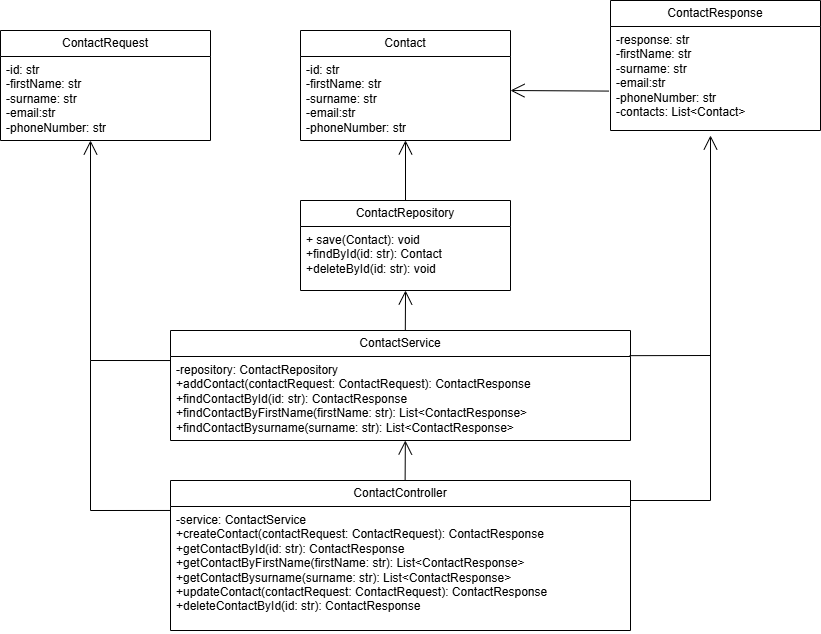

The diagram above was exported from draw.io. Its source (the exported page's mxGraphModel, read from the mxfile embedded in the PNG):
<mxGraphModel dx="626" dy="276" grid="1" gridSize="10" guides="1" tooltips="1" connect="1" arrows="1" fold="1" page="1" pageScale="1" pageWidth="850" pageHeight="1100" math="0" shadow="0">
  <root>
    <mxCell id="0" />
    <mxCell id="1" parent="0" />
    <mxCell id="IbvUT1acrmaqAVYqRHYR-1" value="Contact" style="swimlane;fontStyle=0;childLayout=stackLayout;horizontal=1;startSize=26;fillColor=none;horizontalStack=0;resizeParent=1;resizeParentMax=0;resizeLast=0;collapsible=1;marginBottom=0;whiteSpace=wrap;html=1;" vertex="1" parent="1">
      <mxGeometry x="440" y="100" width="210" height="110" as="geometry" />
    </mxCell>
    <mxCell id="IbvUT1acrmaqAVYqRHYR-2" value="-id: str&lt;div&gt;-firstName: str&lt;/div&gt;&lt;div&gt;-surname: str&lt;/div&gt;&lt;div&gt;-email:str&lt;/div&gt;&lt;div&gt;-phoneNumber: str&lt;/div&gt;&lt;div&gt;&lt;br&gt;&lt;/div&gt;" style="text;strokeColor=none;fillColor=none;align=left;verticalAlign=top;spacingLeft=4;spacingRight=4;overflow=hidden;rotatable=0;points=[[0,0.5],[1,0.5]];portConstraint=eastwest;whiteSpace=wrap;html=1;" vertex="1" parent="IbvUT1acrmaqAVYqRHYR-1">
      <mxGeometry y="26" width="210" height="84" as="geometry" />
    </mxCell>
    <mxCell id="IbvUT1acrmaqAVYqRHYR-5" value="ContactRepository" style="swimlane;fontStyle=0;childLayout=stackLayout;horizontal=1;startSize=26;fillColor=none;horizontalStack=0;resizeParent=1;resizeParentMax=0;resizeLast=0;collapsible=1;marginBottom=0;whiteSpace=wrap;html=1;" vertex="1" parent="1">
      <mxGeometry x="440" y="270" width="210" height="90" as="geometry" />
    </mxCell>
    <mxCell id="IbvUT1acrmaqAVYqRHYR-6" value="&lt;div&gt;+ save(Contact): void&lt;/div&gt;&lt;div&gt;&lt;span style=&quot;background-color: transparent; color: light-dark(rgb(0, 0, 0), rgb(255, 255, 255));&quot;&gt;+findById(id: str): Contact&lt;/span&gt;&lt;/div&gt;&lt;div&gt;&lt;span style=&quot;background-color: transparent; color: light-dark(rgb(0, 0, 0), rgb(255, 255, 255));&quot;&gt;+deleteById(id: str): void&amp;nbsp;&lt;/span&gt;&lt;/div&gt;&lt;div&gt;&lt;br&gt;&lt;/div&gt;" style="text;strokeColor=none;fillColor=none;align=left;verticalAlign=top;spacingLeft=4;spacingRight=4;overflow=hidden;rotatable=0;points=[[0,0.5],[1,0.5]];portConstraint=eastwest;whiteSpace=wrap;html=1;" vertex="1" parent="IbvUT1acrmaqAVYqRHYR-5">
      <mxGeometry y="26" width="210" height="64" as="geometry" />
    </mxCell>
    <mxCell id="IbvUT1acrmaqAVYqRHYR-8" value="ContactService" style="swimlane;fontStyle=0;childLayout=stackLayout;horizontal=1;startSize=26;fillColor=none;horizontalStack=0;resizeParent=1;resizeParentMax=0;resizeLast=0;collapsible=1;marginBottom=0;whiteSpace=wrap;html=1;" vertex="1" parent="1">
      <mxGeometry x="310" y="400" width="460" height="110" as="geometry" />
    </mxCell>
    <mxCell id="IbvUT1acrmaqAVYqRHYR-9" value="&lt;div&gt;-repository: ContactRepository&lt;/div&gt;&lt;div&gt;+addContact(contactRequest:&amp;nbsp;&lt;span style=&quot;background-color: transparent; color: light-dark(rgb(0, 0, 0), rgb(255, 255, 255));&quot;&gt;ContactRequest&lt;/span&gt;&lt;span style=&quot;background-color: transparent; color: light-dark(rgb(0, 0, 0), rgb(255, 255, 255));&quot;&gt;): ContactResponse&lt;/span&gt;&lt;/div&gt;&lt;div&gt;+findContactById(id: str): ContactResponse&lt;/div&gt;&lt;div&gt;+findContactByFirstName(firstName: str): List&amp;lt;ContactResponse&amp;gt;&lt;/div&gt;&lt;div&gt;+&lt;span style=&quot;background-color: transparent; color: light-dark(rgb(0, 0, 0), rgb(255, 255, 255));&quot;&gt;findContactBysurname(surname: str): List&amp;lt;ContactResponse&amp;gt;&lt;/span&gt;&lt;/div&gt;&lt;div&gt;&lt;span style=&quot;background-color: transparent; color: light-dark(rgb(0, 0, 0), rgb(255, 255, 255));&quot;&gt;&lt;br&gt;&lt;/span&gt;&lt;/div&gt;&lt;div&gt;&lt;br&gt;&lt;/div&gt;" style="text;strokeColor=none;fillColor=none;align=left;verticalAlign=top;spacingLeft=4;spacingRight=4;overflow=hidden;rotatable=0;points=[[0,0.5],[1,0.5]];portConstraint=eastwest;whiteSpace=wrap;html=1;" vertex="1" parent="IbvUT1acrmaqAVYqRHYR-8">
      <mxGeometry y="26" width="460" height="84" as="geometry" />
    </mxCell>
    <mxCell id="IbvUT1acrmaqAVYqRHYR-13" value="ContactController" style="swimlane;fontStyle=0;childLayout=stackLayout;horizontal=1;startSize=26;fillColor=none;horizontalStack=0;resizeParent=1;resizeParentMax=0;resizeLast=0;collapsible=1;marginBottom=0;whiteSpace=wrap;html=1;" vertex="1" parent="1">
      <mxGeometry x="310" y="550" width="460" height="150" as="geometry" />
    </mxCell>
    <mxCell id="IbvUT1acrmaqAVYqRHYR-14" value="&lt;div&gt;-service: ContactService&lt;/div&gt;&lt;div&gt;+createContact(contactRequest: ContactRequest): ContactResponse&lt;/div&gt;&lt;div&gt;&lt;div&gt;+getContactById(id: str): ContactResponse&lt;/div&gt;&lt;div&gt;+getContactByFirstName(firstName: str): List&amp;lt;ContactResponse&amp;gt;&lt;/div&gt;&lt;div&gt;+getContactBysurname(surname: str): List&amp;lt;ContactResponse&amp;gt;&lt;/div&gt;&lt;div&gt;+updateContact(contactRequest: ContactRequest): ContactResponse&lt;/div&gt;&lt;div&gt;+deleteContactById(id: str): ContactResponse&lt;/div&gt;&lt;div&gt;&lt;br&gt;&lt;/div&gt;&lt;/div&gt;" style="text;strokeColor=none;fillColor=none;align=left;verticalAlign=top;spacingLeft=4;spacingRight=4;overflow=hidden;rotatable=0;points=[[0,0.5],[1,0.5]];portConstraint=eastwest;whiteSpace=wrap;html=1;" vertex="1" parent="IbvUT1acrmaqAVYqRHYR-13">
      <mxGeometry y="26" width="460" height="124" as="geometry" />
    </mxCell>
    <mxCell id="IbvUT1acrmaqAVYqRHYR-15" value="ContactRequest" style="swimlane;fontStyle=0;childLayout=stackLayout;horizontal=1;startSize=26;fillColor=none;horizontalStack=0;resizeParent=1;resizeParentMax=0;resizeLast=0;collapsible=1;marginBottom=0;whiteSpace=wrap;html=1;" vertex="1" parent="1">
      <mxGeometry x="140" y="100" width="210" height="110" as="geometry" />
    </mxCell>
    <mxCell id="IbvUT1acrmaqAVYqRHYR-16" value="-id: str&lt;div&gt;-firstName: str&lt;/div&gt;&lt;div&gt;-surname: str&lt;/div&gt;&lt;div&gt;-email:str&lt;/div&gt;&lt;div&gt;-phoneNumber: str&lt;/div&gt;&lt;div&gt;&lt;br&gt;&lt;/div&gt;" style="text;strokeColor=none;fillColor=none;align=left;verticalAlign=top;spacingLeft=4;spacingRight=4;overflow=hidden;rotatable=0;points=[[0,0.5],[1,0.5]];portConstraint=eastwest;whiteSpace=wrap;html=1;" vertex="1" parent="IbvUT1acrmaqAVYqRHYR-15">
      <mxGeometry y="26" width="210" height="84" as="geometry" />
    </mxCell>
    <mxCell id="IbvUT1acrmaqAVYqRHYR-17" value="ContactResponse" style="swimlane;fontStyle=0;childLayout=stackLayout;horizontal=1;startSize=26;fillColor=none;horizontalStack=0;resizeParent=1;resizeParentMax=0;resizeLast=0;collapsible=1;marginBottom=0;whiteSpace=wrap;html=1;" vertex="1" parent="1">
      <mxGeometry x="750" y="70" width="210" height="130" as="geometry" />
    </mxCell>
    <mxCell id="IbvUT1acrmaqAVYqRHYR-18" value="-response: str&lt;div&gt;-firstName: str&lt;/div&gt;&lt;div&gt;-surname: str&lt;/div&gt;&lt;div&gt;-email:str&lt;/div&gt;&lt;div&gt;-phoneNumber: str&lt;/div&gt;&lt;div&gt;-contacts: List&amp;lt;Contact&amp;gt;&lt;/div&gt;&lt;div&gt;&lt;br&gt;&lt;/div&gt;" style="text;strokeColor=none;fillColor=none;align=left;verticalAlign=top;spacingLeft=4;spacingRight=4;overflow=hidden;rotatable=0;points=[[0,0.5],[1,0.5]];portConstraint=eastwest;whiteSpace=wrap;html=1;" vertex="1" parent="IbvUT1acrmaqAVYqRHYR-17">
      <mxGeometry y="26" width="210" height="104" as="geometry" />
    </mxCell>
    <mxCell id="IbvUT1acrmaqAVYqRHYR-19" value="" style="endArrow=open;endFill=1;endSize=12;html=1;rounded=0;exitX=0.5;exitY=0;exitDx=0;exitDy=0;entryX=0.5;entryY=0.999;entryDx=0;entryDy=0;entryPerimeter=0;" edge="1" parent="1" source="IbvUT1acrmaqAVYqRHYR-5" target="IbvUT1acrmaqAVYqRHYR-2">
      <mxGeometry width="160" relative="1" as="geometry">
        <mxPoint x="550" y="250" as="sourcePoint" />
        <mxPoint x="545" y="220" as="targetPoint" />
      </mxGeometry>
    </mxCell>
    <mxCell id="IbvUT1acrmaqAVYqRHYR-20" value="" style="endArrow=open;endFill=1;endSize=12;html=1;rounded=0;exitX=0.5;exitY=0;exitDx=0;exitDy=0;" edge="1" parent="1">
      <mxGeometry width="160" relative="1" as="geometry">
        <mxPoint x="544.81" y="400" as="sourcePoint" />
        <mxPoint x="545.03" y="360" as="targetPoint" />
      </mxGeometry>
    </mxCell>
    <mxCell id="IbvUT1acrmaqAVYqRHYR-21" value="" style="endArrow=open;endFill=1;endSize=12;html=1;rounded=0;exitX=0.5;exitY=0;exitDx=0;exitDy=0;" edge="1" parent="1">
      <mxGeometry width="160" relative="1" as="geometry">
        <mxPoint x="544.6199999999999" y="550" as="sourcePoint" />
        <mxPoint x="544.8399999999999" y="510" as="targetPoint" />
      </mxGeometry>
    </mxCell>
    <mxCell id="IbvUT1acrmaqAVYqRHYR-22" value="" style="endArrow=open;endFill=1;endSize=12;html=1;rounded=0;exitX=0;exitY=0.048;exitDx=0;exitDy=0;exitPerimeter=0;" edge="1" parent="1" source="IbvUT1acrmaqAVYqRHYR-9">
      <mxGeometry width="160" relative="1" as="geometry">
        <mxPoint x="230" y="420" as="sourcePoint" />
        <mxPoint x="230" y="210" as="targetPoint" />
        <Array as="points">
          <mxPoint x="230" y="430" />
        </Array>
      </mxGeometry>
    </mxCell>
    <mxCell id="IbvUT1acrmaqAVYqRHYR-23" value="" style="endArrow=open;endFill=1;endSize=12;html=1;rounded=0;exitX=0.998;exitY=-0.01;exitDx=0;exitDy=0;exitPerimeter=0;" edge="1" parent="1" source="IbvUT1acrmaqAVYqRHYR-9">
      <mxGeometry width="160" relative="1" as="geometry">
        <mxPoint x="930" y="425" as="sourcePoint" />
        <mxPoint x="850" y="205" as="targetPoint" />
        <Array as="points">
          <mxPoint x="850" y="425" />
        </Array>
      </mxGeometry>
    </mxCell>
    <mxCell id="IbvUT1acrmaqAVYqRHYR-24" value="" style="endArrow=none;html=1;rounded=0;" edge="1" parent="1">
      <mxGeometry width="50" height="50" relative="1" as="geometry">
        <mxPoint x="230" y="580" as="sourcePoint" />
        <mxPoint x="230" y="430" as="targetPoint" />
      </mxGeometry>
    </mxCell>
    <mxCell id="IbvUT1acrmaqAVYqRHYR-25" value="" style="endArrow=none;html=1;rounded=0;entryX=0;entryY=0.032;entryDx=0;entryDy=0;entryPerimeter=0;" edge="1" parent="1" target="IbvUT1acrmaqAVYqRHYR-14">
      <mxGeometry width="50" height="50" relative="1" as="geometry">
        <mxPoint x="230" y="580" as="sourcePoint" />
        <mxPoint x="290" y="550" as="targetPoint" />
      </mxGeometry>
    </mxCell>
    <mxCell id="IbvUT1acrmaqAVYqRHYR-26" value="" style="endArrow=none;html=1;rounded=0;" edge="1" parent="1">
      <mxGeometry width="50" height="50" relative="1" as="geometry">
        <mxPoint x="850" y="570" as="sourcePoint" />
        <mxPoint x="850" y="420" as="targetPoint" />
      </mxGeometry>
    </mxCell>
    <mxCell id="IbvUT1acrmaqAVYqRHYR-27" value="" style="endArrow=none;html=1;rounded=0;entryX=0;entryY=0.032;entryDx=0;entryDy=0;entryPerimeter=0;" edge="1" parent="1">
      <mxGeometry width="50" height="50" relative="1" as="geometry">
        <mxPoint x="770" y="570" as="sourcePoint" />
        <mxPoint x="850" y="570" as="targetPoint" />
      </mxGeometry>
    </mxCell>
    <mxCell id="IbvUT1acrmaqAVYqRHYR-28" value="" style="endArrow=open;endFill=1;endSize=12;html=1;rounded=0;exitX=-0.007;exitY=0.621;exitDx=0;exitDy=0;entryX=1;entryY=0.405;entryDx=0;entryDy=0;entryPerimeter=0;exitPerimeter=0;" edge="1" parent="1" source="IbvUT1acrmaqAVYqRHYR-18" target="IbvUT1acrmaqAVYqRHYR-2">
      <mxGeometry width="160" relative="1" as="geometry">
        <mxPoint x="690" y="220" as="sourcePoint" />
        <mxPoint x="690" y="160" as="targetPoint" />
      </mxGeometry>
    </mxCell>
  </root>
</mxGraphModel>